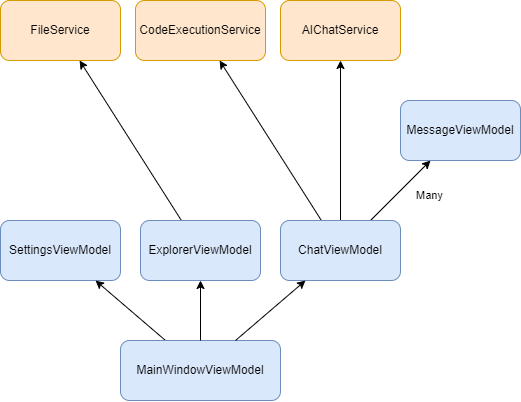

The diagram above was exported from draw.io. Its source (the exported page's mxGraphModel, read from the mxfile embedded in the PNG):
<mxGraphModel dx="918" dy="723" grid="1" gridSize="10" guides="1" tooltips="1" connect="1" arrows="1" fold="1" page="1" pageScale="1" pageWidth="1169" pageHeight="827" math="0" shadow="0">
  <root>
    <mxCell id="jjqOGb0cQLtDeoTEwbuH-0" />
    <mxCell id="jjqOGb0cQLtDeoTEwbuH-1" parent="jjqOGb0cQLtDeoTEwbuH-0" />
    <mxCell id="v5KCAcJ54mOJsdE5Sz7--8" style="edgeStyle=none;rounded=0;orthogonalLoop=1;jettySize=auto;html=1;" edge="1" parent="jjqOGb0cQLtDeoTEwbuH-1" source="v5KCAcJ54mOJsdE5Sz7--0" target="v5KCAcJ54mOJsdE5Sz7--1">
      <mxGeometry relative="1" as="geometry" />
    </mxCell>
    <mxCell id="v5KCAcJ54mOJsdE5Sz7--9" value="Many" style="edgeLabel;html=1;align=center;verticalAlign=middle;resizable=0;points=[];" vertex="1" connectable="0" parent="v5KCAcJ54mOJsdE5Sz7--8">
      <mxGeometry x="0.3007" y="-2" relative="1" as="geometry">
        <mxPoint x="18" y="12" as="offset" />
      </mxGeometry>
    </mxCell>
    <mxCell id="v5KCAcJ54mOJsdE5Sz7--12" style="edgeStyle=none;rounded=0;orthogonalLoop=1;jettySize=auto;html=1;" edge="1" parent="jjqOGb0cQLtDeoTEwbuH-1" source="v5KCAcJ54mOJsdE5Sz7--0" target="v5KCAcJ54mOJsdE5Sz7--10">
      <mxGeometry relative="1" as="geometry" />
    </mxCell>
    <mxCell id="v5KCAcJ54mOJsdE5Sz7--15" style="edgeStyle=none;rounded=0;orthogonalLoop=1;jettySize=auto;html=1;" edge="1" parent="jjqOGb0cQLtDeoTEwbuH-1" source="v5KCAcJ54mOJsdE5Sz7--0" target="v5KCAcJ54mOJsdE5Sz7--13">
      <mxGeometry relative="1" as="geometry" />
    </mxCell>
    <mxCell id="v5KCAcJ54mOJsdE5Sz7--0" value="ChatViewModel" style="rounded=1;whiteSpace=wrap;html=1;glass=0;shadow=0;sketch=0;swimlaneLine=1;fillColor=#dae8fc;strokeColor=#6c8ebf;" vertex="1" parent="jjqOGb0cQLtDeoTEwbuH-1">
      <mxGeometry x="800" y="420" width="120" height="60" as="geometry" />
    </mxCell>
    <mxCell id="v5KCAcJ54mOJsdE5Sz7--1" value="MessageViewModel" style="rounded=1;whiteSpace=wrap;html=1;glass=0;shadow=0;sketch=0;swimlaneLine=1;fillColor=#dae8fc;strokeColor=#6c8ebf;" vertex="1" parent="jjqOGb0cQLtDeoTEwbuH-1">
      <mxGeometry x="920" y="300" width="120" height="60" as="geometry" />
    </mxCell>
    <mxCell id="v5KCAcJ54mOJsdE5Sz7--2" value="SettingsViewModel" style="rounded=1;whiteSpace=wrap;html=1;glass=0;shadow=0;sketch=0;swimlaneLine=1;fillColor=#dae8fc;strokeColor=#6c8ebf;" vertex="1" parent="jjqOGb0cQLtDeoTEwbuH-1">
      <mxGeometry x="520" y="420" width="120" height="60" as="geometry" />
    </mxCell>
    <mxCell id="v5KCAcJ54mOJsdE5Sz7--7" style="rounded=0;orthogonalLoop=1;jettySize=auto;html=1;" edge="1" parent="jjqOGb0cQLtDeoTEwbuH-1" source="v5KCAcJ54mOJsdE5Sz7--3" target="v5KCAcJ54mOJsdE5Sz7--2">
      <mxGeometry relative="1" as="geometry" />
    </mxCell>
    <mxCell id="v5KCAcJ54mOJsdE5Sz7--3" value="MainWindowViewModel" style="rounded=1;whiteSpace=wrap;html=1;glass=0;shadow=0;sketch=0;swimlaneLine=1;fillColor=#dae8fc;strokeColor=#6c8ebf;" vertex="1" parent="jjqOGb0cQLtDeoTEwbuH-1">
      <mxGeometry x="640" y="540" width="160" height="60" as="geometry" />
    </mxCell>
    <mxCell id="v5KCAcJ54mOJsdE5Sz7--16" style="edgeStyle=none;rounded=0;orthogonalLoop=1;jettySize=auto;html=1;" edge="1" parent="jjqOGb0cQLtDeoTEwbuH-1" source="v5KCAcJ54mOJsdE5Sz7--4" target="v5KCAcJ54mOJsdE5Sz7--14">
      <mxGeometry relative="1" as="geometry" />
    </mxCell>
    <mxCell id="v5KCAcJ54mOJsdE5Sz7--4" value="ExplorerViewModel" style="rounded=1;whiteSpace=wrap;html=1;glass=0;shadow=0;sketch=0;swimlaneLine=1;fillColor=#dae8fc;strokeColor=#6c8ebf;" vertex="1" parent="jjqOGb0cQLtDeoTEwbuH-1">
      <mxGeometry x="660" y="420" width="120" height="60" as="geometry" />
    </mxCell>
    <mxCell id="v5KCAcJ54mOJsdE5Sz7--5" value="" style="endArrow=classic;html=1;rounded=0;" edge="1" parent="jjqOGb0cQLtDeoTEwbuH-1" source="v5KCAcJ54mOJsdE5Sz7--3" target="v5KCAcJ54mOJsdE5Sz7--4">
      <mxGeometry width="50" height="50" relative="1" as="geometry">
        <mxPoint x="660" y="464" as="sourcePoint" />
        <mxPoint x="760" y="430" as="targetPoint" />
      </mxGeometry>
    </mxCell>
    <mxCell id="v5KCAcJ54mOJsdE5Sz7--6" value="" style="endArrow=classic;html=1;rounded=0;" edge="1" parent="jjqOGb0cQLtDeoTEwbuH-1" source="v5KCAcJ54mOJsdE5Sz7--3" target="v5KCAcJ54mOJsdE5Sz7--0">
      <mxGeometry width="50" height="50" relative="1" as="geometry">
        <mxPoint x="803.75" y="540" as="sourcePoint" />
        <mxPoint x="751.25" y="400" as="targetPoint" />
      </mxGeometry>
    </mxCell>
    <mxCell id="v5KCAcJ54mOJsdE5Sz7--10" value="AIChatService" style="rounded=1;whiteSpace=wrap;html=1;glass=0;shadow=0;sketch=0;swimlaneLine=1;fillColor=#ffe6cc;strokeColor=#d79b00;" vertex="1" parent="jjqOGb0cQLtDeoTEwbuH-1">
      <mxGeometry x="800" y="200" width="120" height="60" as="geometry" />
    </mxCell>
    <mxCell id="v5KCAcJ54mOJsdE5Sz7--13" value="CodeExecutionService" style="rounded=1;whiteSpace=wrap;html=1;glass=0;shadow=0;sketch=0;swimlaneLine=1;fillColor=#ffe6cc;strokeColor=#d79b00;" vertex="1" parent="jjqOGb0cQLtDeoTEwbuH-1">
      <mxGeometry x="655" y="200" width="130" height="60" as="geometry" />
    </mxCell>
    <mxCell id="v5KCAcJ54mOJsdE5Sz7--14" value="FileService" style="rounded=1;whiteSpace=wrap;html=1;glass=0;shadow=0;sketch=0;swimlaneLine=1;fillColor=#ffe6cc;strokeColor=#d79b00;" vertex="1" parent="jjqOGb0cQLtDeoTEwbuH-1">
      <mxGeometry x="520" y="200" width="120" height="60" as="geometry" />
    </mxCell>
  </root>
</mxGraphModel>